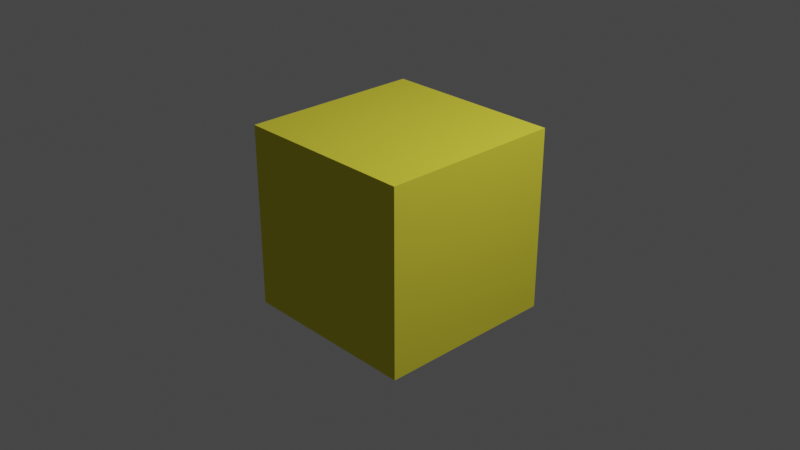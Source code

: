 # Source: untitled.blend  (saved by Blender 3.4.6; exported with 4.5.12 LTS)
import bpy
from mathutils import Matrix  # noqa: F401  (used for matrix-valued properties, if any)

bpy.ops.wm.read_factory_settings(use_empty=True)
scene = bpy.context.scene
scene.name = 'Scene'

# ---- collections
col_collection = bpy.data.collections.new('Collection'); scene.collection.children.link(col_collection)

# ---- materials (node trees are filled in below, after node groups)
mat_piss = bpy.data.materials.new('Piss')
mat_piss.alpha_threshold = 0.0
mat_piss.use_transparent_shadow = False
mat_piss.diffuse_color = (0.8, 0.73, 0.05904, 1.0)
mat_piss.roughness = 0.5
mat_piss.line_color = (0.0, 0.0, 0.0, 1.0)

# ---- material node trees

# ---- world
world_world = bpy.data.worlds.new('World'); scene.world = world_world
world_world.use_nodes = True; world_world.node_tree.nodes.clear()
_N = world_world.node_tree.nodes; _L = world_world.node_tree.links
n0 = _N.new('ShaderNodeOutputWorld'); n0.name = 'World Output'; n0.location = (300, 300)
n1 = _N.new('ShaderNodeBackground'); n1.name = 'Background'; n1.location = (10, 300)
n1.inputs[0].default_value = (0.05088, 0.05088, 0.05088, 1.0)
_L.new(n1.outputs[0], n0.inputs[0])
n0.is_active_output = True
world_world.color = (0.05088, 0.05088, 0.05088)
world_world.use_sun_shadow = False
world_world.sun_shadow_jitter_overblur = 0.0

# ---- cameras
cam_camera = bpy.data.cameras.new('Camera')
cam_camera.clip_end = 100.0
cam_camera.ortho_scale = 7.314

# ---- lights
light_light = bpy.data.lights.new('Light', 'POINT')
light_light.transmission_factor = 0.0
light_light.energy = 1000.0
light_light.shadow_soft_size = 0.1
light_light.shadow_maximum_resolution = 0.006
light_light.use_absolute_resolution = True

# ---- meshes
me_cube = bpy.data.meshes.new('Cube')
me_cube.from_pydata([(1.0, 1.0, 1.0), (1.0, 1.0, -1.0), (1.0, -1.0, 1.0), (1.0, -1.0, -1.0), (-1.0, 1.0, 1.0), (-1.0, 1.0, -1.0), (-1.0, -1.0, 1.0), (-1.0, -1.0, -1.0)], [], [(0, 4, 6, 2), (3, 2, 6, 7), (7, 6, 4, 5), (5, 1, 3, 7), (1, 0, 2, 3), (5, 4, 0, 1)])
_uv = me_cube.uv_layers.new(name='UVMap')
_uv.uv.foreach_set('vector', [0.625, 0.5, 0.875, 0.5, 0.875, 0.75, 0.625, 0.75, 0.375, 0.75, 0.625, 0.75, 0.625, 1.0, 0.375, 1.0, 0.375, 0.0, 0.625, 0.0, 0.625, 0.25, 0.375, 0.25, 0.125, 0.5, 0.375, 0.5, 0.375, 0.75, 0.125, 0.75, 0.375, 0.5, 0.625, 0.5, 0.625, 0.75, 0.375, 0.75, 0.375, 0.25, 0.625, 0.25, 0.625, 0.5, 0.375, 0.5])
me_cube.materials.append(mat_piss)
me_cube.use_mirror_vertex_groups = False
me_cube.update()

# ---- objects
ob_cube = bpy.data.objects.new('Cube', me_cube)
ob_light = bpy.data.objects.new('Light', light_light)
ob_camera = bpy.data.objects.new('Camera', cam_camera)

# ---- transforms, parenting, visibility, modifiers, constraints
ob_cube.location = (0.0, 0.0, 0.0)
ob_cube.lock_rotations_4d = False
ob_cube.empty_display_type = 'ARROWS'
ob_cube.lineart.crease_threshold = 0.0
ob_light.location = (4.076, 1.005, 5.904)
ob_light.rotation_euler = (0.6503, 0.05522, 1.866)
ob_light.lock_rotations_4d = False
ob_light.empty_display_type = 'ARROWS'
ob_light.color = (0.0, 0.0, 0.0, 0.0)
ob_light.lineart.crease_threshold = 0.0
ob_camera.location = (7.359, -6.926, 4.958)
ob_camera.rotation_euler = (1.109, 0.0, 0.8149)
ob_camera.lock_rotations_4d = False
ob_camera.empty_display_type = 'ARROWS'
ob_camera.color = (0.0, 0.0, 0.0, 0.0)
ob_camera.display_type = 'WIRE'
ob_camera.lineart.crease_threshold = 0.0

# ---- collection membership
col_collection.objects.link(ob_cube)
col_collection.objects.link(ob_light)
col_collection.objects.link(ob_camera)

# ---- scene / render settings (as saved in the file)
scene.camera = ob_camera
scene.frame_start = 1; scene.frame_end = 250; scene.frame_set(1)
scene.render.engine = 'BLENDER_EEVEE_NEXT'
scene.cycles.sampling_pattern = 'TABULATED_SOBOL'
scene.cycles.use_light_tree = False
scene.view_settings.view_transform = 'Filmic'
bpy.context.view_layer.update()
